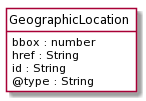

The diagram above was rendered by PlantUML. Its source (embedded in the PNG):
@startuml
hide circle
hide methods
hide stereotype
show <<Enumeration>> stereotype
skinparam class {
   BackgroundColor<<Enumeration>> #E6F5F7
   BackgroundColor<<Ref>> #FFFFE0
   BackgroundColor<<Pivot>> #FFFFFFF
   BackgroundColor #FCF2E3
}

class GeographicLocation  <<Pivot>> {
    bbox : number
    href : String
    id : String
    @type : String
}


@enduml